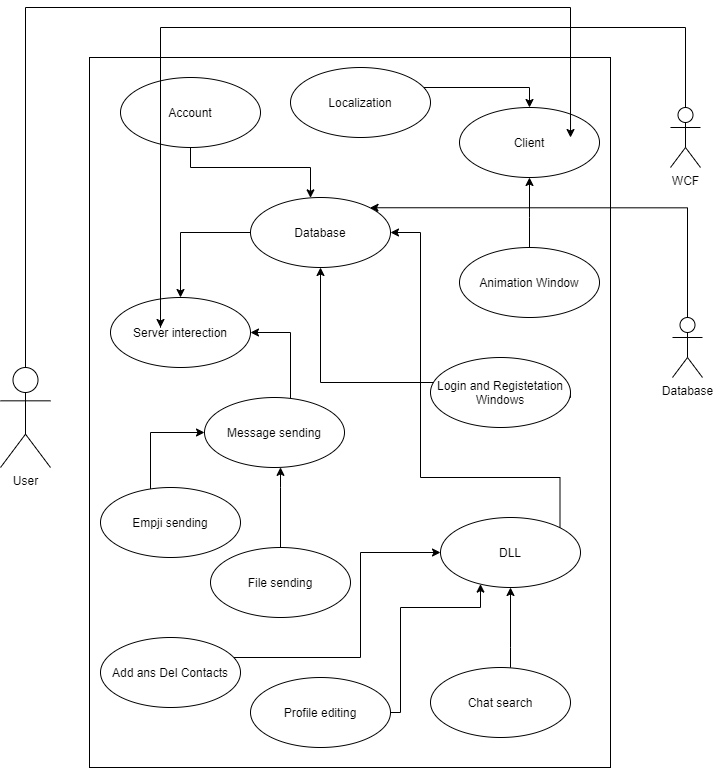

The diagram above was exported from draw.io. Its source (the exported page's mxGraphModel, read from the mxfile embedded in the PNG):
<mxGraphModel dx="793" dy="1183" grid="1" gridSize="10" guides="1" tooltips="1" connect="1" arrows="1" fold="1" page="1" pageScale="1" pageWidth="827" pageHeight="1169" math="0" shadow="0">
  <root>
    <mxCell id="0" />
    <mxCell id="1" parent="0" />
    <mxCell id="9r8xrNRffAbT5RHXGXKw-1" value="" style="html=1;" vertex="1" parent="1">
      <mxGeometry x="159" y="110" width="521" height="710" as="geometry" />
    </mxCell>
    <mxCell id="9r8xrNRffAbT5RHXGXKw-70" style="edgeStyle=orthogonalEdgeStyle;rounded=0;orthogonalLoop=1;jettySize=auto;html=1;" edge="1" parent="1" source="9r8xrNRffAbT5RHXGXKw-12" target="9r8xrNRffAbT5RHXGXKw-53">
      <mxGeometry relative="1" as="geometry">
        <Array as="points">
          <mxPoint x="580" y="700" />
          <mxPoint x="580" y="700" />
        </Array>
      </mxGeometry>
    </mxCell>
    <mxCell id="9r8xrNRffAbT5RHXGXKw-12" value="Chat search" style="ellipse;whiteSpace=wrap;html=1;" vertex="1" parent="1">
      <mxGeometry x="500" y="720" width="140" height="70" as="geometry" />
    </mxCell>
    <mxCell id="9r8xrNRffAbT5RHXGXKw-47" style="edgeStyle=orthogonalEdgeStyle;rounded=0;orthogonalLoop=1;jettySize=auto;html=1;exitX=1;exitY=0.5;exitDx=0;exitDy=0;" edge="1" parent="1" source="9r8xrNRffAbT5RHXGXKw-13" target="9r8xrNRffAbT5RHXGXKw-46">
      <mxGeometry relative="1" as="geometry">
        <Array as="points">
          <mxPoint x="640" y="450" />
          <mxPoint x="590" y="450" />
          <mxPoint x="590" y="435" />
        </Array>
      </mxGeometry>
    </mxCell>
    <mxCell id="9r8xrNRffAbT5RHXGXKw-13" value="Login and Registetation Windows" style="ellipse;whiteSpace=wrap;html=1;" vertex="1" parent="1">
      <mxGeometry x="500" y="410" width="140" height="70" as="geometry" />
    </mxCell>
    <mxCell id="9r8xrNRffAbT5RHXGXKw-14" value="Server interection" style="ellipse;whiteSpace=wrap;html=1;" vertex="1" parent="1">
      <mxGeometry x="180" y="350" width="140" height="70" as="geometry" />
    </mxCell>
    <mxCell id="9r8xrNRffAbT5RHXGXKw-51" style="edgeStyle=orthogonalEdgeStyle;rounded=0;orthogonalLoop=1;jettySize=auto;html=1;" edge="1" parent="1" source="9r8xrNRffAbT5RHXGXKw-15" target="9r8xrNRffAbT5RHXGXKw-49">
      <mxGeometry relative="1" as="geometry">
        <Array as="points">
          <mxPoint x="599" y="270" />
          <mxPoint x="599" y="270" />
        </Array>
      </mxGeometry>
    </mxCell>
    <mxCell id="9r8xrNRffAbT5RHXGXKw-15" value="Animation Window" style="ellipse;whiteSpace=wrap;html=1;" vertex="1" parent="1">
      <mxGeometry x="529" y="300" width="140" height="70" as="geometry" />
    </mxCell>
    <mxCell id="9r8xrNRffAbT5RHXGXKw-43" style="edgeStyle=orthogonalEdgeStyle;rounded=0;orthogonalLoop=1;jettySize=auto;html=1;" edge="1" parent="1" source="9r8xrNRffAbT5RHXGXKw-16" target="9r8xrNRffAbT5RHXGXKw-46">
      <mxGeometry relative="1" as="geometry">
        <Array as="points">
          <mxPoint x="260" y="220" />
          <mxPoint x="380" y="220" />
        </Array>
      </mxGeometry>
    </mxCell>
    <mxCell id="9r8xrNRffAbT5RHXGXKw-16" value="Account" style="ellipse;whiteSpace=wrap;html=1;" vertex="1" parent="1">
      <mxGeometry x="190" y="130" width="140" height="70" as="geometry" />
    </mxCell>
    <mxCell id="9r8xrNRffAbT5RHXGXKw-55" style="edgeStyle=orthogonalEdgeStyle;rounded=0;orthogonalLoop=1;jettySize=auto;html=1;" edge="1" parent="1" source="9r8xrNRffAbT5RHXGXKw-19" target="9r8xrNRffAbT5RHXGXKw-53">
      <mxGeometry relative="1" as="geometry">
        <Array as="points">
          <mxPoint x="430" y="710" />
          <mxPoint x="430" y="605" />
        </Array>
      </mxGeometry>
    </mxCell>
    <mxCell id="9r8xrNRffAbT5RHXGXKw-19" value="Add ans Del Contacts" style="ellipse;whiteSpace=wrap;html=1;" vertex="1" parent="1">
      <mxGeometry x="170" y="690" width="140" height="70" as="geometry" />
    </mxCell>
    <mxCell id="9r8xrNRffAbT5RHXGXKw-59" style="edgeStyle=orthogonalEdgeStyle;rounded=0;orthogonalLoop=1;jettySize=auto;html=1;" edge="1" parent="1" source="9r8xrNRffAbT5RHXGXKw-20" target="9r8xrNRffAbT5RHXGXKw-14">
      <mxGeometry relative="1" as="geometry">
        <Array as="points">
          <mxPoint x="360" y="385" />
        </Array>
      </mxGeometry>
    </mxCell>
    <mxCell id="9r8xrNRffAbT5RHXGXKw-20" value="Message sending" style="ellipse;whiteSpace=wrap;html=1;" vertex="1" parent="1">
      <mxGeometry x="274" y="450" width="140" height="70" as="geometry" />
    </mxCell>
    <mxCell id="9r8xrNRffAbT5RHXGXKw-57" style="edgeStyle=orthogonalEdgeStyle;rounded=0;orthogonalLoop=1;jettySize=auto;html=1;" edge="1" parent="1" source="9r8xrNRffAbT5RHXGXKw-21" target="9r8xrNRffAbT5RHXGXKw-53">
      <mxGeometry relative="1" as="geometry">
        <Array as="points">
          <mxPoint x="470" y="765" />
          <mxPoint x="470" y="660" />
          <mxPoint x="550" y="660" />
        </Array>
      </mxGeometry>
    </mxCell>
    <mxCell id="9r8xrNRffAbT5RHXGXKw-21" value="Profile editing" style="ellipse;whiteSpace=wrap;html=1;" vertex="1" parent="1">
      <mxGeometry x="320" y="730" width="140" height="70" as="geometry" />
    </mxCell>
    <mxCell id="9r8xrNRffAbT5RHXGXKw-61" style="edgeStyle=orthogonalEdgeStyle;rounded=0;orthogonalLoop=1;jettySize=auto;html=1;" edge="1" parent="1" source="9r8xrNRffAbT5RHXGXKw-22" target="9r8xrNRffAbT5RHXGXKw-49">
      <mxGeometry relative="1" as="geometry">
        <Array as="points">
          <mxPoint x="599" y="140" />
        </Array>
      </mxGeometry>
    </mxCell>
    <mxCell id="9r8xrNRffAbT5RHXGXKw-22" value="Localization" style="ellipse;whiteSpace=wrap;html=1;" vertex="1" parent="1">
      <mxGeometry x="360" y="120" width="140" height="70" as="geometry" />
    </mxCell>
    <mxCell id="9r8xrNRffAbT5RHXGXKw-58" style="edgeStyle=orthogonalEdgeStyle;rounded=0;orthogonalLoop=1;jettySize=auto;html=1;" edge="1" parent="1" source="9r8xrNRffAbT5RHXGXKw-23" target="9r8xrNRffAbT5RHXGXKw-20">
      <mxGeometry relative="1" as="geometry">
        <Array as="points">
          <mxPoint x="220" y="485" />
        </Array>
      </mxGeometry>
    </mxCell>
    <mxCell id="9r8xrNRffAbT5RHXGXKw-23" value="Empji sending" style="ellipse;whiteSpace=wrap;html=1;" vertex="1" parent="1">
      <mxGeometry x="170" y="540" width="140" height="70" as="geometry" />
    </mxCell>
    <mxCell id="9r8xrNRffAbT5RHXGXKw-68" style="edgeStyle=orthogonalEdgeStyle;rounded=0;orthogonalLoop=1;jettySize=auto;html=1;" edge="1" parent="1" source="9r8xrNRffAbT5RHXGXKw-46" target="9r8xrNRffAbT5RHXGXKw-14">
      <mxGeometry relative="1" as="geometry">
        <Array as="points">
          <mxPoint x="250" y="285" />
        </Array>
      </mxGeometry>
    </mxCell>
    <mxCell id="9r8xrNRffAbT5RHXGXKw-46" value="Database" style="ellipse;whiteSpace=wrap;html=1;" vertex="1" parent="1">
      <mxGeometry x="320" y="250" width="140" height="70" as="geometry" />
    </mxCell>
    <mxCell id="9r8xrNRffAbT5RHXGXKw-49" value="Client" style="ellipse;whiteSpace=wrap;html=1;" vertex="1" parent="1">
      <mxGeometry x="529" y="160" width="140" height="70" as="geometry" />
    </mxCell>
    <mxCell id="9r8xrNRffAbT5RHXGXKw-54" style="edgeStyle=orthogonalEdgeStyle;rounded=0;orthogonalLoop=1;jettySize=auto;html=1;exitX=1;exitY=0;exitDx=0;exitDy=0;" edge="1" parent="1" source="9r8xrNRffAbT5RHXGXKw-53" target="9r8xrNRffAbT5RHXGXKw-46">
      <mxGeometry relative="1" as="geometry">
        <mxPoint x="330" y="850" as="sourcePoint" />
        <Array as="points">
          <mxPoint x="630" y="530" />
          <mxPoint x="490" y="530" />
          <mxPoint x="490" y="285" />
        </Array>
      </mxGeometry>
    </mxCell>
    <mxCell id="9r8xrNRffAbT5RHXGXKw-53" value="DLL" style="ellipse;whiteSpace=wrap;html=1;" vertex="1" parent="1">
      <mxGeometry x="510" y="570" width="140" height="70" as="geometry" />
    </mxCell>
    <mxCell id="9r8xrNRffAbT5RHXGXKw-66" style="edgeStyle=orthogonalEdgeStyle;rounded=0;orthogonalLoop=1;jettySize=auto;html=1;" edge="1" parent="1" source="9r8xrNRffAbT5RHXGXKw-65" target="9r8xrNRffAbT5RHXGXKw-20">
      <mxGeometry relative="1" as="geometry">
        <Array as="points">
          <mxPoint x="350" y="540" />
          <mxPoint x="350" y="540" />
        </Array>
      </mxGeometry>
    </mxCell>
    <mxCell id="9r8xrNRffAbT5RHXGXKw-65" value="File sending" style="ellipse;whiteSpace=wrap;html=1;" vertex="1" parent="1">
      <mxGeometry x="280" y="600" width="140" height="70" as="geometry" />
    </mxCell>
    <mxCell id="9r8xrNRffAbT5RHXGXKw-79" style="edgeStyle=orthogonalEdgeStyle;rounded=0;orthogonalLoop=1;jettySize=auto;html=1;entryX=0.793;entryY=0.429;entryDx=0;entryDy=0;entryPerimeter=0;" edge="1" parent="1" source="9r8xrNRffAbT5RHXGXKw-74" target="9r8xrNRffAbT5RHXGXKw-49">
      <mxGeometry relative="1" as="geometry">
        <Array as="points">
          <mxPoint x="95" y="60" />
          <mxPoint x="640" y="60" />
        </Array>
      </mxGeometry>
    </mxCell>
    <mxCell id="9r8xrNRffAbT5RHXGXKw-74" value="User" style="shape=umlActor;verticalLabelPosition=bottom;labelBackgroundColor=#ffffff;verticalAlign=top;html=1;" vertex="1" parent="1">
      <mxGeometry x="70" y="420" width="50" height="100" as="geometry" />
    </mxCell>
    <mxCell id="9r8xrNRffAbT5RHXGXKw-75" style="edgeStyle=orthogonalEdgeStyle;rounded=0;orthogonalLoop=1;jettySize=auto;html=1;exitX=0.5;exitY=1;exitDx=0;exitDy=0;" edge="1" parent="1" source="9r8xrNRffAbT5RHXGXKw-1" target="9r8xrNRffAbT5RHXGXKw-1">
      <mxGeometry relative="1" as="geometry" />
    </mxCell>
    <mxCell id="9r8xrNRffAbT5RHXGXKw-80" style="edgeStyle=orthogonalEdgeStyle;rounded=0;orthogonalLoop=1;jettySize=auto;html=1;" edge="1" parent="1" source="9r8xrNRffAbT5RHXGXKw-76">
      <mxGeometry relative="1" as="geometry">
        <mxPoint x="230" y="380" as="targetPoint" />
        <Array as="points">
          <mxPoint x="755" y="80" />
          <mxPoint x="230" y="80" />
          <mxPoint x="230" y="380" />
        </Array>
      </mxGeometry>
    </mxCell>
    <mxCell id="9r8xrNRffAbT5RHXGXKw-76" value="WCF" style="shape=umlActor;verticalLabelPosition=bottom;labelBackgroundColor=#ffffff;verticalAlign=top;html=1;" vertex="1" parent="1">
      <mxGeometry x="740" y="160" width="30" height="60" as="geometry" />
    </mxCell>
    <mxCell id="9r8xrNRffAbT5RHXGXKw-81" style="edgeStyle=orthogonalEdgeStyle;rounded=0;orthogonalLoop=1;jettySize=auto;html=1;entryX=1;entryY=0;entryDx=0;entryDy=0;" edge="1" parent="1" source="9r8xrNRffAbT5RHXGXKw-77" target="9r8xrNRffAbT5RHXGXKw-46">
      <mxGeometry relative="1" as="geometry">
        <Array as="points">
          <mxPoint x="757" y="261" />
        </Array>
      </mxGeometry>
    </mxCell>
    <mxCell id="9r8xrNRffAbT5RHXGXKw-77" value="Database" style="shape=umlActor;verticalLabelPosition=bottom;labelBackgroundColor=#ffffff;verticalAlign=top;html=1;" vertex="1" parent="1">
      <mxGeometry x="742" y="370" width="30" height="60" as="geometry" />
    </mxCell>
  </root>
</mxGraphModel>